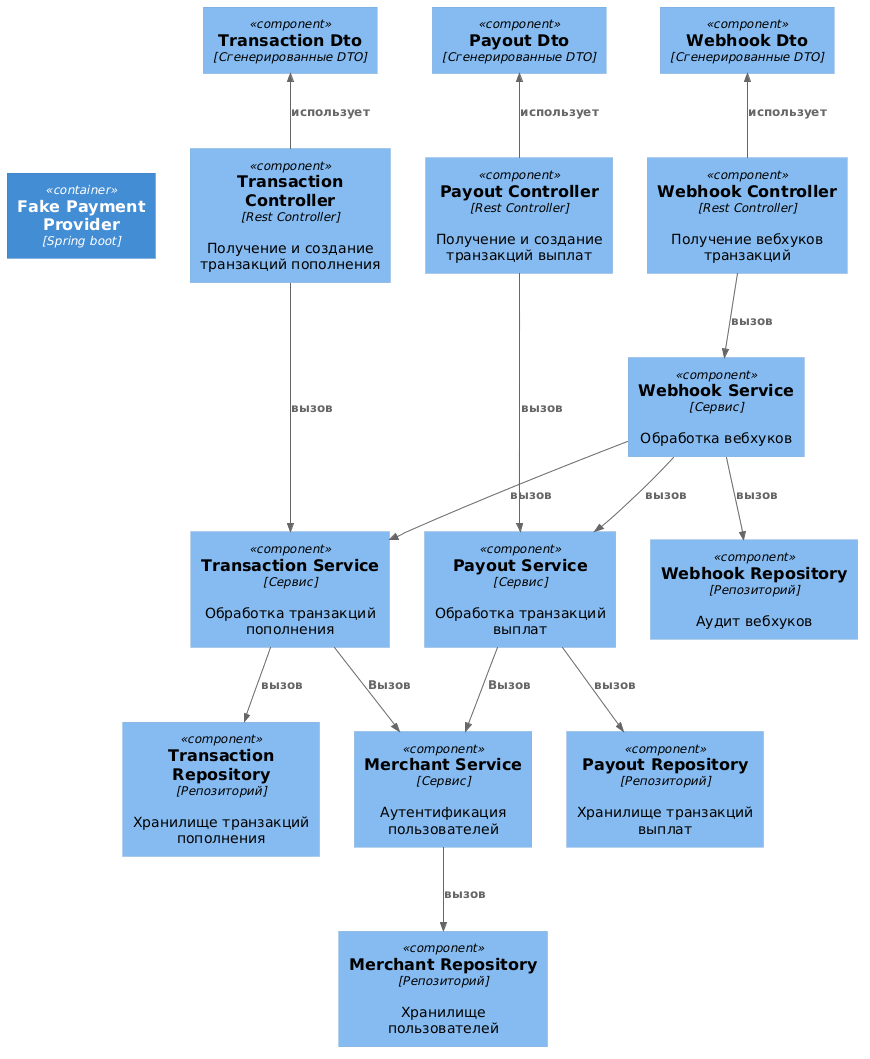

The diagram above was rendered by PlantUML. Its source (embedded in the PNG):
@startuml
!includeurl https://raw.githubusercontent.com/plantuml-stdlib/C4-PlantUML/master/C4_Component.puml

Container(fakePaymentProviderContainer,"Fake Payment Provider","Spring boot")

Component(transactionController, "Transaction Controller", "Rest Controller", "Получение и создание транзакций пополнения")
Component(payoutController, "Payout Controller", "Rest Controller", "Получение и создание транзакций выплат")
Component(webhookController, "Webhook Controller", "Rest Controller", "Получение вебхуков транзакций")

Component(transactionService, "Transaction Service","Сервис","Обработка транзакций пополнения")
Component(payoutService, "Payout Service", "Сервис", "Обработка транзакций выплат")
Component(webhookService, "Webhook Service","Сервис", "Обработка вебхуков")
Component(merchantService, "Merchant Service", "Сервис", "Аутентификация пользователей")

Component(transactionRepository, "Transaction Repository", "Репозиторий", "Хранилище транзакций пополнения")
Component(payoutRepository, "Payout Repository", "Репозиторий", "Хранилище транзакций выплат")
Component(webhookRepository, "Webhook Repository", "Репозиторий", "Аудит вебхуков")
Component(merchantRepository, "Merchant Repository", "Репозиторий", "Хранилище пользователей")


Component(transactionDto, "Transaction Dto", "Сгенерированные DTO")
Component(payoutDto, "Payout Dto", "Сгенерированные DTO")
Component(webhookDto, "Webhook Dto", "Сгенерированные DTO")

Lay_R(fakePaymentProviderContainer, transactionController)
Lay_R(transactionController, payoutController)
Lay_R(payoutController, webhookController)

Rel_D(transactionController,transactionService, "вызов")
Rel_D(payoutController,payoutService, "вызов")
Rel_D(webhookController,webhookService, "вызов")

Rel(webhookService,payoutService, "вызов")
Rel(webhookService,transactionService, "вызов")

Rel_D(transactionService, merchantService, "Вызов")
Rel_D(payoutService, merchantService, "Вызов")

Rel_D(transactionService,transactionRepository, "вызов")
Rel_D(payoutService,payoutRepository, "вызов")
Rel_D(webhookService,webhookRepository, "вызов")
Rel_D(merchantService, merchantRepository, "вызов")

Rel_U(transactionController, transactionDto, "использует")
Rel_U(payoutController, payoutDto, "использует")
Rel_U(webhookController, webhookDto, "использует")
@enduml